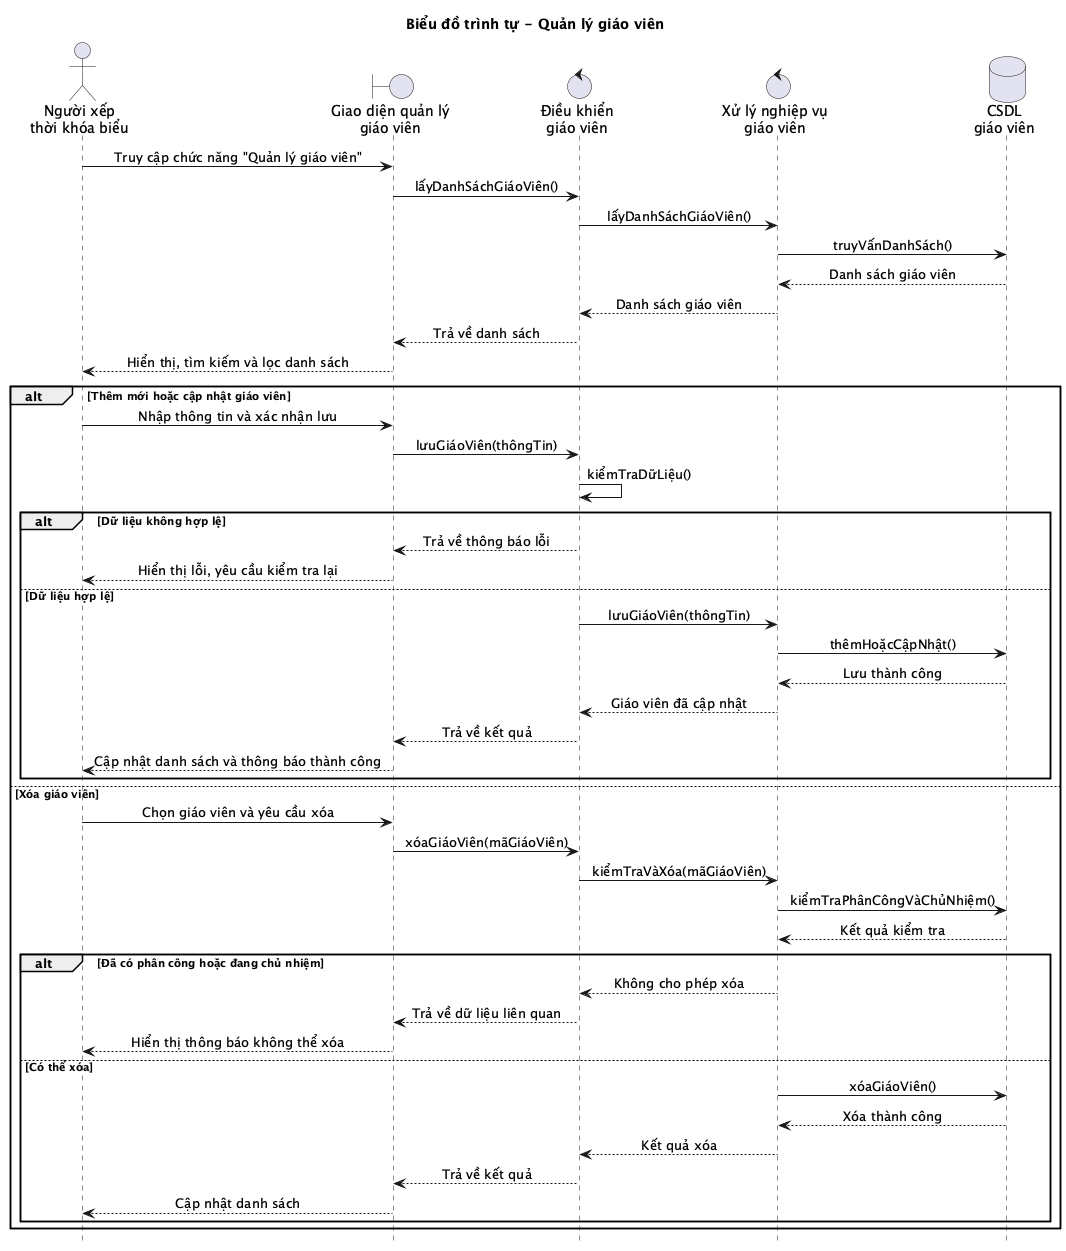

The diagram above was rendered by PlantUML. Its source (embedded in the PNG):
@startuml
title Biểu đồ trình tự - Quản lý giáo viên
hide footbox
skinparam sequenceMessageAlign center
skinparam responseMessageBelowArrow true

actor "Người xếp\nthời khóa biểu" as User
boundary "Giao diện quản lý\ngiáo viên" as UI
control "Điều khiển\ngiáo viên" as Controller
control "Xử lý nghiệp vụ\ngiáo viên" as Service
database "CSDL\ngiáo viên" as DB

User -> UI: Truy cập chức năng "Quản lý giáo viên"
UI -> Controller: lấyDanhSáchGiáoViên()
Controller -> Service: lấyDanhSáchGiáoViên()
Service -> DB: truyVấnDanhSách()
DB --> Service: Danh sách giáo viên
Service --> Controller: Danh sách giáo viên
Controller --> UI: Trả về danh sách
UI --> User: Hiển thị, tìm kiếm và lọc danh sách

alt Thêm mới hoặc cập nhật giáo viên
    User -> UI: Nhập thông tin và xác nhận lưu
    UI -> Controller: lưuGiáoViên(thôngTin)
    Controller -> Controller: kiểmTraDữLiệu()
    alt Dữ liệu không hợp lệ
        Controller --> UI: Trả về thông báo lỗi
        UI --> User: Hiển thị lỗi, yêu cầu kiểm tra lại
    else Dữ liệu hợp lệ
        Controller -> Service: lưuGiáoViên(thôngTin)
        Service -> DB: thêmHoặcCậpNhật()
        DB --> Service: Lưu thành công
        Service --> Controller: Giáo viên đã cập nhật
        Controller --> UI: Trả về kết quả
        UI --> User: Cập nhật danh sách và thông báo thành công
    end
else Xóa giáo viên
    User -> UI: Chọn giáo viên và yêu cầu xóa
    UI -> Controller: xóaGiáoViên(mãGiáoViên)
    Controller -> Service: kiểmTraVàXóa(mãGiáoViên)
    Service -> DB: kiểmTraPhânCôngVàChủNhiệm()
    DB --> Service: Kết quả kiểm tra
    alt Đã có phân công hoặc đang chủ nhiệm
        Service --> Controller: Không cho phép xóa
        Controller --> UI: Trả về dữ liệu liên quan
        UI --> User: Hiển thị thông báo không thể xóa
    else Có thể xóa
        Service -> DB: xóaGiáoViên()
        DB --> Service: Xóa thành công
        Service --> Controller: Kết quả xóa
        Controller --> UI: Trả về kết quả
        UI --> User: Cập nhật danh sách
    end
end
@enduml